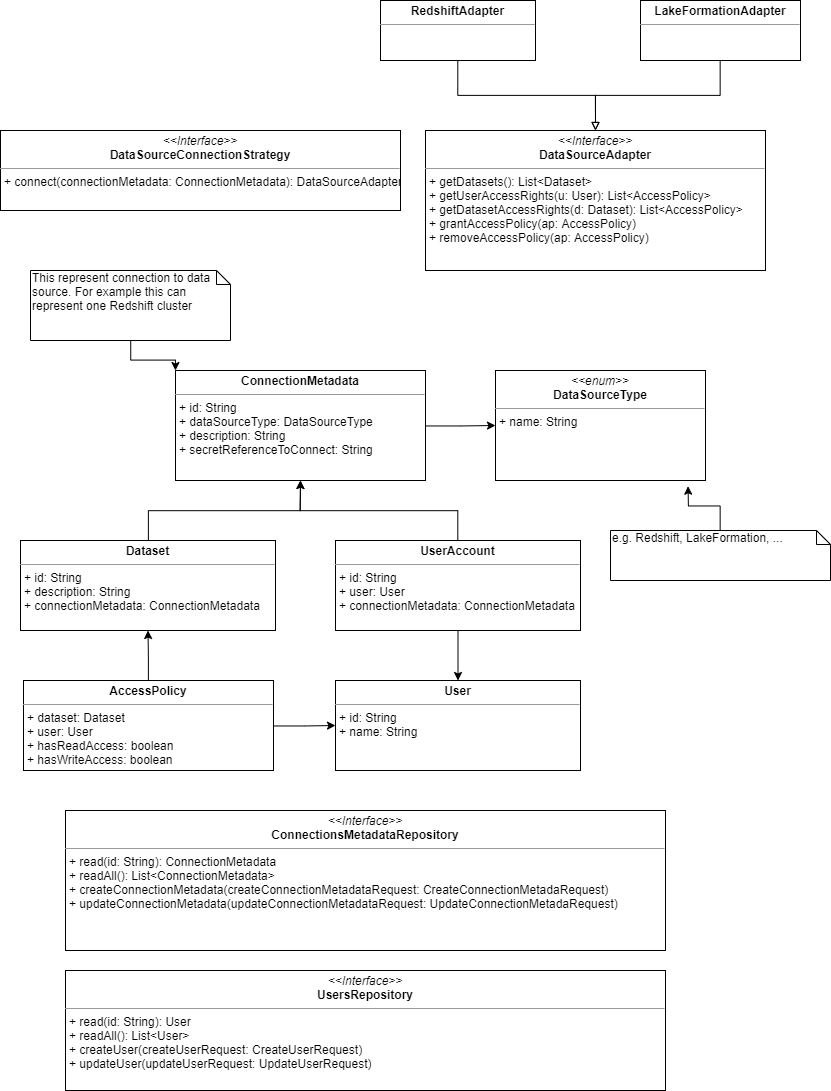

The diagram above was exported from draw.io. Its source (the exported page's mxGraphModel, read from the mxfile embedded in the PNG):
<mxGraphModel dx="1188" dy="1781" grid="1" gridSize="10" guides="1" tooltips="1" connect="1" arrows="1" fold="1" page="1" pageScale="1" pageWidth="850" pageHeight="1100" math="0" shadow="0">
  <root>
    <mxCell id="s4ViEGrapX7sQA374ntz-0" />
    <mxCell id="s4ViEGrapX7sQA374ntz-1" parent="s4ViEGrapX7sQA374ntz-0" />
    <mxCell id="s4ViEGrapX7sQA374ntz-6" value="&lt;p style=&quot;margin: 0px ; margin-top: 4px ; text-align: center&quot;&gt;&lt;b&gt;User&lt;/b&gt;&lt;/p&gt;&lt;hr size=&quot;1&quot;&gt;&lt;p style=&quot;margin: 0px ; margin-left: 4px&quot;&gt;+ id: String&lt;br&gt;+ name: String&lt;br&gt;&lt;/p&gt;" style="verticalAlign=top;align=left;overflow=fill;fontSize=12;fontFamily=Helvetica;html=1;" parent="s4ViEGrapX7sQA374ntz-1" vertex="1">
      <mxGeometry x="345" y="590" width="245" height="90" as="geometry" />
    </mxCell>
    <mxCell id="7Ev3qFNoKhuhqKYisdnt-0" style="edgeStyle=orthogonalEdgeStyle;rounded=0;orthogonalLoop=1;jettySize=auto;html=1;entryX=0.5;entryY=1;entryDx=0;entryDy=0;" parent="s4ViEGrapX7sQA374ntz-1" source="ahhQ3YuusxWjyw5JLhSW-1" target="ahhQ3YuusxWjyw5JLhSW-2" edge="1">
      <mxGeometry relative="1" as="geometry" />
    </mxCell>
    <mxCell id="7Ev3qFNoKhuhqKYisdnt-1" style="edgeStyle=orthogonalEdgeStyle;rounded=0;orthogonalLoop=1;jettySize=auto;html=1;entryX=0;entryY=0.5;entryDx=0;entryDy=0;" parent="s4ViEGrapX7sQA374ntz-1" source="ahhQ3YuusxWjyw5JLhSW-1" target="s4ViEGrapX7sQA374ntz-6" edge="1">
      <mxGeometry relative="1" as="geometry" />
    </mxCell>
    <mxCell id="ahhQ3YuusxWjyw5JLhSW-1" value="&lt;p style=&quot;margin: 0px ; margin-top: 4px ; text-align: center&quot;&gt;&lt;b&gt;AccessPolicy&lt;/b&gt;&lt;/p&gt;&lt;hr size=&quot;1&quot;&gt;&lt;p style=&quot;margin: 0px ; margin-left: 4px&quot;&gt;+ dataset: Dataset&lt;br&gt;+ user: User&lt;br&gt;&lt;/p&gt;&lt;p style=&quot;margin: 0px ; margin-left: 4px&quot;&gt;+ hasReadAccess: boolean&lt;/p&gt;&lt;p style=&quot;margin: 0px ; margin-left: 4px&quot;&gt;+ hasWriteAccess: boolean&lt;br&gt;&lt;/p&gt;" style="verticalAlign=top;align=left;overflow=fill;fontSize=12;fontFamily=Helvetica;html=1;" parent="s4ViEGrapX7sQA374ntz-1" vertex="1">
      <mxGeometry x="33" y="590" width="250" height="90" as="geometry" />
    </mxCell>
    <mxCell id="7Ev3qFNoKhuhqKYisdnt-7" style="edgeStyle=orthogonalEdgeStyle;rounded=0;orthogonalLoop=1;jettySize=auto;html=1;entryX=0.5;entryY=1;entryDx=0;entryDy=0;" parent="s4ViEGrapX7sQA374ntz-1" source="ahhQ3YuusxWjyw5JLhSW-2" target="7Ev3qFNoKhuhqKYisdnt-4" edge="1">
      <mxGeometry relative="1" as="geometry" />
    </mxCell>
    <mxCell id="ahhQ3YuusxWjyw5JLhSW-2" value="&lt;p style=&quot;margin: 0px ; margin-top: 4px ; text-align: center&quot;&gt;&lt;b&gt;Dataset&lt;/b&gt;&lt;/p&gt;&lt;hr size=&quot;1&quot;&gt;&lt;p style=&quot;margin: 0px ; margin-left: 4px&quot;&gt;+ id: String&lt;br&gt;+ description: String&lt;br&gt;+ connectionMetadata: ConnectionMetadata&lt;/p&gt;&lt;span style=&quot;text-align: center&quot;&gt;&lt;br&gt;&lt;br&gt;&lt;/span&gt;" style="verticalAlign=top;align=left;overflow=fill;fontSize=12;fontFamily=Helvetica;html=1;" parent="s4ViEGrapX7sQA374ntz-1" vertex="1">
      <mxGeometry x="30" y="450" width="255" height="90" as="geometry" />
    </mxCell>
    <mxCell id="7Ev3qFNoKhuhqKYisdnt-2" value="&lt;p style=&quot;margin: 0px ; margin-top: 4px ; text-align: center&quot;&gt;&lt;i&gt;&amp;lt;&amp;lt;Interface&amp;gt;&amp;gt;&lt;/i&gt;&lt;br&gt;&lt;b&gt;DataSourceAdapter&lt;/b&gt;&lt;br&gt;&lt;/p&gt;&lt;hr size=&quot;1&quot;&gt;&lt;p style=&quot;margin: 0px ; margin-left: 4px&quot;&gt;&lt;/p&gt;&lt;p style=&quot;margin: 0px ; margin-left: 4px&quot;&gt;+ getDatasets(): List&amp;lt;Dataset&amp;gt;&lt;br&gt;+ getUserAccessRights(u: User): List&amp;lt;AccessPolicy&amp;gt;&lt;br&gt;+ getDatasetAccessRights(d: Dataset): List&amp;lt;AccessPolicy&amp;gt;&lt;br&gt;+ grantAccessPolicy(ap: AccessPolicy)&lt;br&gt;+ removeAccessPolicy(ap: AccessPolicy)&lt;br&gt;&lt;/p&gt;" style="verticalAlign=top;align=left;overflow=fill;fontSize=12;fontFamily=Helvetica;html=1;" parent="s4ViEGrapX7sQA374ntz-1" vertex="1">
      <mxGeometry x="435" y="40" width="340" height="140" as="geometry" />
    </mxCell>
    <mxCell id="7Ev3qFNoKhuhqKYisdnt-9" style="edgeStyle=orthogonalEdgeStyle;rounded=0;orthogonalLoop=1;jettySize=auto;html=1;entryX=0;entryY=0.5;entryDx=0;entryDy=0;" parent="s4ViEGrapX7sQA374ntz-1" source="7Ev3qFNoKhuhqKYisdnt-4" target="7Ev3qFNoKhuhqKYisdnt-8" edge="1">
      <mxGeometry relative="1" as="geometry" />
    </mxCell>
    <mxCell id="7Ev3qFNoKhuhqKYisdnt-4" value="&lt;p style=&quot;margin: 0px ; margin-top: 4px ; text-align: center&quot;&gt;&lt;b&gt;ConnectionMetadata&lt;/b&gt;&lt;/p&gt;&lt;hr size=&quot;1&quot;&gt;&lt;p style=&quot;margin: 0px ; margin-left: 4px&quot;&gt;+ id: String&lt;br&gt;+ dataSourceType:&amp;nbsp;&lt;span style=&quot;text-align: center&quot;&gt;DataSourceType&lt;/span&gt;&lt;br&gt;+ description: String&lt;br&gt;+ secretReferenceToConnect: String&lt;/p&gt;" style="verticalAlign=top;align=left;overflow=fill;fontSize=12;fontFamily=Helvetica;html=1;" parent="s4ViEGrapX7sQA374ntz-1" vertex="1">
      <mxGeometry x="185" y="280" width="250" height="110" as="geometry" />
    </mxCell>
    <mxCell id="7Ev3qFNoKhuhqKYisdnt-8" value="&lt;p style=&quot;margin: 0px ; margin-top: 4px ; text-align: center&quot;&gt;&lt;i&gt;&amp;lt;&amp;lt;enum&amp;gt;&amp;gt;&lt;/i&gt;&lt;br&gt;&lt;b&gt;DataSourceType&lt;/b&gt;&lt;/p&gt;&lt;hr size=&quot;1&quot;&gt;&lt;p style=&quot;margin: 0px ; margin-left: 4px&quot;&gt;+ name: String&lt;br&gt;&lt;/p&gt;" style="verticalAlign=top;align=left;overflow=fill;fontSize=12;fontFamily=Helvetica;html=1;" parent="s4ViEGrapX7sQA374ntz-1" vertex="1">
      <mxGeometry x="505" y="280" width="210" height="110" as="geometry" />
    </mxCell>
    <mxCell id="7Ev3qFNoKhuhqKYisdnt-11" style="edgeStyle=orthogonalEdgeStyle;rounded=0;orthogonalLoop=1;jettySize=auto;html=1;entryX=0.917;entryY=1.052;entryDx=0;entryDy=0;entryPerimeter=0;" parent="s4ViEGrapX7sQA374ntz-1" source="7Ev3qFNoKhuhqKYisdnt-10" target="7Ev3qFNoKhuhqKYisdnt-8" edge="1">
      <mxGeometry relative="1" as="geometry" />
    </mxCell>
    <mxCell id="7Ev3qFNoKhuhqKYisdnt-10" value="e.g. Redshift, LakeFormation, ..." style="shape=note;whiteSpace=wrap;html=1;size=14;verticalAlign=top;align=left;spacingTop=-6;" parent="s4ViEGrapX7sQA374ntz-1" vertex="1">
      <mxGeometry x="620" y="440" width="220" height="50" as="geometry" />
    </mxCell>
    <mxCell id="7Ev3qFNoKhuhqKYisdnt-13" style="edgeStyle=orthogonalEdgeStyle;rounded=0;orthogonalLoop=1;jettySize=auto;html=1;entryX=0;entryY=0;entryDx=0;entryDy=0;" parent="s4ViEGrapX7sQA374ntz-1" source="7Ev3qFNoKhuhqKYisdnt-12" target="7Ev3qFNoKhuhqKYisdnt-4" edge="1">
      <mxGeometry relative="1" as="geometry" />
    </mxCell>
    <mxCell id="7Ev3qFNoKhuhqKYisdnt-12" value="This represent connection to data source. For example this can represent one Redshift cluster" style="shape=note;whiteSpace=wrap;html=1;size=14;verticalAlign=top;align=left;spacingTop=-6;" parent="s4ViEGrapX7sQA374ntz-1" vertex="1">
      <mxGeometry x="40" y="180" width="200" height="70" as="geometry" />
    </mxCell>
    <mxCell id="7Ev3qFNoKhuhqKYisdnt-14" value="&lt;p style=&quot;margin: 0px ; margin-top: 4px ; text-align: center&quot;&gt;&lt;i&gt;&amp;lt;&amp;lt;Interface&amp;gt;&amp;gt;&lt;/i&gt;&lt;br&gt;&lt;b&gt;DataSourceConnectionStrategy&lt;/b&gt;&lt;/p&gt;&lt;hr size=&quot;1&quot;&gt;&lt;p style=&quot;margin: 0px ; margin-left: 4px&quot;&gt;&lt;/p&gt;&lt;p style=&quot;margin: 0px ; margin-left: 4px&quot;&gt;+ connect(connectionMetadata:&amp;nbsp;&lt;span style=&quot;text-align: center&quot;&gt;ConnectionMetadata&lt;/span&gt;): DataSourceAdapter&lt;br&gt;&lt;/p&gt;" style="verticalAlign=top;align=left;overflow=fill;fontSize=12;fontFamily=Helvetica;html=1;" parent="s4ViEGrapX7sQA374ntz-1" vertex="1">
      <mxGeometry x="10" y="40" width="400" height="80" as="geometry" />
    </mxCell>
    <mxCell id="v_vS-4z7jkbr_y8MNUBC-1" style="edgeStyle=orthogonalEdgeStyle;rounded=0;orthogonalLoop=1;jettySize=auto;html=1;" edge="1" parent="s4ViEGrapX7sQA374ntz-1" source="v_vS-4z7jkbr_y8MNUBC-0" target="s4ViEGrapX7sQA374ntz-6">
      <mxGeometry relative="1" as="geometry" />
    </mxCell>
    <mxCell id="v_vS-4z7jkbr_y8MNUBC-2" style="edgeStyle=orthogonalEdgeStyle;rounded=0;orthogonalLoop=1;jettySize=auto;html=1;entryX=0.5;entryY=1;entryDx=0;entryDy=0;" edge="1" parent="s4ViEGrapX7sQA374ntz-1" source="v_vS-4z7jkbr_y8MNUBC-0" target="7Ev3qFNoKhuhqKYisdnt-4">
      <mxGeometry relative="1" as="geometry" />
    </mxCell>
    <mxCell id="v_vS-4z7jkbr_y8MNUBC-0" value="&lt;p style=&quot;margin: 0px ; margin-top: 4px ; text-align: center&quot;&gt;&lt;b&gt;UserAccount&lt;/b&gt;&lt;/p&gt;&lt;hr size=&quot;1&quot;&gt;&lt;p style=&quot;margin: 0px ; margin-left: 4px&quot;&gt;+ id: String&lt;br&gt;+ user: User&lt;br&gt;+ connectionMetadata: ConnectionMetadata&lt;br&gt;&lt;/p&gt;" style="verticalAlign=top;align=left;overflow=fill;fontSize=12;fontFamily=Helvetica;html=1;" vertex="1" parent="s4ViEGrapX7sQA374ntz-1">
      <mxGeometry x="345" y="450" width="245" height="90" as="geometry" />
    </mxCell>
    <mxCell id="v_vS-4z7jkbr_y8MNUBC-4" style="edgeStyle=orthogonalEdgeStyle;rounded=0;orthogonalLoop=1;jettySize=auto;html=1;entryX=0.5;entryY=0;entryDx=0;entryDy=0;endArrow=block;endFill=0;" edge="1" parent="s4ViEGrapX7sQA374ntz-1" source="v_vS-4z7jkbr_y8MNUBC-3" target="7Ev3qFNoKhuhqKYisdnt-2">
      <mxGeometry relative="1" as="geometry" />
    </mxCell>
    <mxCell id="v_vS-4z7jkbr_y8MNUBC-3" value="&lt;p style=&quot;margin: 0px ; margin-top: 4px ; text-align: center&quot;&gt;&lt;b&gt;RedshiftAdapter&lt;/b&gt;&lt;br&gt;&lt;/p&gt;&lt;hr size=&quot;1&quot;&gt;&lt;p style=&quot;margin: 0px ; margin-left: 4px&quot;&gt;&lt;/p&gt;&lt;p style=&quot;margin: 0px ; margin-left: 4px&quot;&gt;&lt;br&gt;&lt;/p&gt;" style="verticalAlign=top;align=left;overflow=fill;fontSize=12;fontFamily=Helvetica;html=1;" vertex="1" parent="s4ViEGrapX7sQA374ntz-1">
      <mxGeometry x="390" y="-90" width="155" height="60" as="geometry" />
    </mxCell>
    <mxCell id="v_vS-4z7jkbr_y8MNUBC-6" style="edgeStyle=orthogonalEdgeStyle;rounded=0;orthogonalLoop=1;jettySize=auto;html=1;entryX=0.5;entryY=0;entryDx=0;entryDy=0;endArrow=block;endFill=0;" edge="1" parent="s4ViEGrapX7sQA374ntz-1" source="v_vS-4z7jkbr_y8MNUBC-5" target="7Ev3qFNoKhuhqKYisdnt-2">
      <mxGeometry relative="1" as="geometry" />
    </mxCell>
    <mxCell id="v_vS-4z7jkbr_y8MNUBC-5" value="&lt;p style=&quot;margin: 0px ; margin-top: 4px ; text-align: center&quot;&gt;&lt;b&gt;LakeFormationAdapter&lt;/b&gt;&lt;br&gt;&lt;/p&gt;&lt;hr size=&quot;1&quot;&gt;&lt;p style=&quot;margin: 0px ; margin-left: 4px&quot;&gt;&lt;/p&gt;&lt;p style=&quot;margin: 0px ; margin-left: 4px&quot;&gt;&lt;br&gt;&lt;/p&gt;" style="verticalAlign=top;align=left;overflow=fill;fontSize=12;fontFamily=Helvetica;html=1;" vertex="1" parent="s4ViEGrapX7sQA374ntz-1">
      <mxGeometry x="650" y="-90" width="160" height="60" as="geometry" />
    </mxCell>
    <mxCell id="v_vS-4z7jkbr_y8MNUBC-7" value="&lt;p style=&quot;margin: 0px ; margin-top: 4px ; text-align: center&quot;&gt;&lt;i&gt;&amp;lt;&amp;lt;Interface&amp;gt;&amp;gt;&lt;/i&gt;&lt;br&gt;&lt;b&gt;ConnectionsMetadataRepository&lt;/b&gt;&lt;br&gt;&lt;/p&gt;&lt;hr size=&quot;1&quot;&gt;&lt;p style=&quot;margin: 0px ; margin-left: 4px&quot;&gt;&lt;/p&gt;&lt;p style=&quot;margin: 0px ; margin-left: 4px&quot;&gt;+ read(id: String): ConnectionMetadata&lt;br&gt;+ readAll(): List&amp;lt;ConnectionMetadata&amp;gt;&lt;br&gt;+ createConnectionMetadata(createConnectionMetadataRequest: CreateConnectionMetadaRequest)&lt;br&gt;+ updateConnectionMetadata(updateConnectionMetadataRequest: UpdateConnectionMetadaRequest)&lt;br&gt;&lt;/p&gt;" style="verticalAlign=top;align=left;overflow=fill;fontSize=12;fontFamily=Helvetica;html=1;" vertex="1" parent="s4ViEGrapX7sQA374ntz-1">
      <mxGeometry x="75" y="720" width="600" height="140" as="geometry" />
    </mxCell>
    <mxCell id="v_vS-4z7jkbr_y8MNUBC-8" value="&lt;p style=&quot;margin: 0px ; margin-top: 4px ; text-align: center&quot;&gt;&lt;i&gt;&amp;lt;&amp;lt;Interface&amp;gt;&amp;gt;&lt;/i&gt;&lt;br&gt;&lt;b&gt;UsersRepository&lt;/b&gt;&lt;br&gt;&lt;/p&gt;&lt;hr size=&quot;1&quot;&gt;&lt;p style=&quot;margin: 0px ; margin-left: 4px&quot;&gt;&lt;/p&gt;&lt;p style=&quot;margin: 0px ; margin-left: 4px&quot;&gt;+ read(id: String): User&lt;br&gt;+ readAll(): List&amp;lt;User&amp;gt;&lt;br&gt;+ createUser(createUserRequest: CreateUserRequest)&lt;br&gt;+ updateUser(updateUserRequest: UpdateUserRequest)&lt;br&gt;&lt;/p&gt;" style="verticalAlign=top;align=left;overflow=fill;fontSize=12;fontFamily=Helvetica;html=1;" vertex="1" parent="s4ViEGrapX7sQA374ntz-1">
      <mxGeometry x="75" y="880" width="600" height="120" as="geometry" />
    </mxCell>
  </root>
</mxGraphModel>